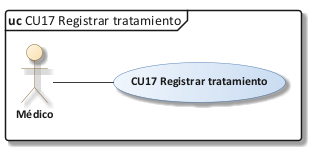

The diagram above was rendered by PlantUML. Its source (embedded in the PNG):
@startuml 09_cu_cu17
!include C:/Users/Sergio Estaca Paco/Desktop/HeadSalud/Docs/diagramas/estilo_ea.iuml
mainframe **uc** CU17 Registrar tratamiento
left to right direction
actor "Médico" as MED
usecase "CU17 Registrar tratamiento" as UC
MED -- UC
@enduml